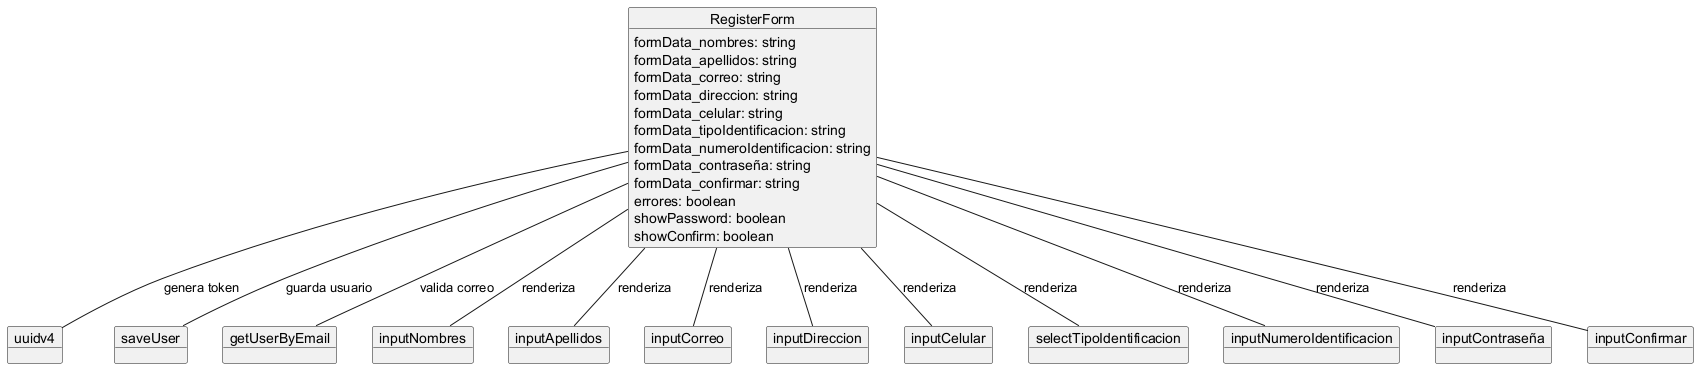

The diagram above was rendered by PlantUML. Its source (embedded in the PNG):
@startuml
' Diagrama de Objetos para el componente RegisterForm de Plena Studio

object RegisterForm {
  formData_nombres: string
  formData_apellidos: string
  formData_correo: string
  formData_direccion: string
  formData_celular: string
  formData_tipoIdentificacion: string
  formData_numeroIdentificacion: string
  formData_contraseña: string
  formData_confirmar: string
  errores: boolean
  showPassword: boolean
  showConfirm: boolean
}

object uuidv4
object saveUser
object getUserByEmail

object inputNombres
object inputApellidos
object inputCorreo
object inputDireccion
object inputCelular
object selectTipoIdentificacion
object inputNumeroIdentificacion
object inputContraseña
object inputConfirmar

RegisterForm -- uuidv4 : genera token
RegisterForm -- saveUser : guarda usuario
RegisterForm -- getUserByEmail : valida correo
RegisterForm -- inputNombres : renderiza
RegisterForm -- inputApellidos : renderiza
RegisterForm -- inputCorreo : renderiza
RegisterForm -- inputDireccion : renderiza
RegisterForm -- inputCelular : renderiza
RegisterForm -- selectTipoIdentificacion : renderiza
RegisterForm -- inputNumeroIdentificacion : renderiza
RegisterForm -- inputContraseña : renderiza
RegisterForm -- inputConfirmar : renderiza

@enduml